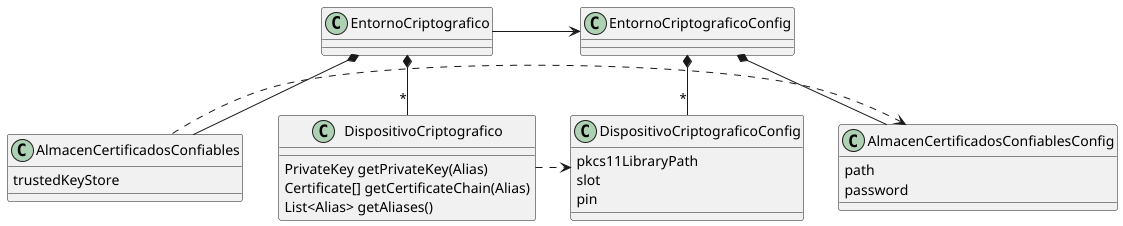

The diagram above was rendered by PlantUML. Its source (embedded in the PNG):
@startuml
EntornoCriptografico -> EntornoCriptograficoConfig

EntornoCriptografico *--  AlmacenCertificadosConfiables
EntornoCriptografico *-- "*" DispositivoCriptografico

EntornoCriptograficoConfig *--  AlmacenCertificadosConfiablesConfig
EntornoCriptograficoConfig *-- "*" DispositivoCriptograficoConfig




class AlmacenCertificadosConfiables {
    trustedKeyStore
}

class DispositivoCriptografico {
    PrivateKey getPrivateKey(Alias)
    Certificate[] getCertificateChain(Alias)
    List<Alias> getAliases()
}

class DispositivoCriptograficoConfig {
    pkcs11LibraryPath
    slot
    pin
}

class AlmacenCertificadosConfiablesConfig {
    path
    password
}

DispositivoCriptografico .> DispositivoCriptograficoConfig
AlmacenCertificadosConfiables .> AlmacenCertificadosConfiablesConfig

@enduml